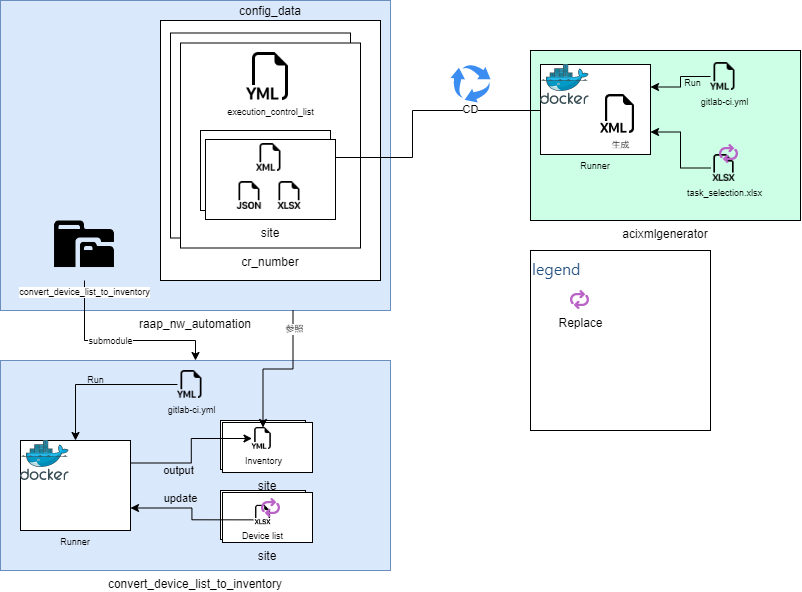

The diagram above was exported from draw.io. Its source (the exported page's mxGraphModel, read from the mxfile embedded in the PNG):
<mxGraphModel dx="1114" dy="796" grid="1" gridSize="10" guides="1" tooltips="1" connect="1" arrows="1" fold="1" page="1" pageScale="1" pageWidth="1169" pageHeight="827" math="0" shadow="0">
  <root>
    <mxCell id="0" />
    <mxCell id="1" parent="0" />
    <mxCell id="-_8uCw-a5yyNcdN6Zczo-45" value="convert_device_list_to_inventory" style="rounded=0;whiteSpace=wrap;html=1;labelPosition=center;verticalLabelPosition=bottom;align=center;verticalAlign=top;fillColor=#dae8fc;strokeColor=#6c8ebf;" parent="1" vertex="1">
      <mxGeometry x="150" y="470" width="390" height="210" as="geometry" />
    </mxCell>
    <mxCell id="YD03DfF4g4kComHbKzjf-6" value="" style="group" vertex="1" connectable="0" parent="1">
      <mxGeometry x="370" y="600" width="92" height="52" as="geometry" />
    </mxCell>
    <mxCell id="YD03DfF4g4kComHbKzjf-3" value="" style="rounded=0;whiteSpace=wrap;html=1;" vertex="1" parent="YD03DfF4g4kComHbKzjf-6">
      <mxGeometry width="85" height="49" as="geometry" />
    </mxCell>
    <mxCell id="YD03DfF4g4kComHbKzjf-4" value="site" style="rounded=0;whiteSpace=wrap;html=1;labelPosition=center;verticalLabelPosition=bottom;align=center;verticalAlign=top;movable=1;resizable=1;rotatable=1;deletable=1;editable=1;locked=0;connectable=1;" vertex="1" parent="YD03DfF4g4kComHbKzjf-6">
      <mxGeometry x="2" y="2" width="90" height="50" as="geometry" />
    </mxCell>
    <mxCell id="-_8uCw-a5yyNcdN6Zczo-74" value="Device list" style="shape=image;html=1;verticalAlign=top;verticalLabelPosition=bottom;labelBackgroundColor=none;imageAspect=0;aspect=fixed;image=https://cdn1.iconfinder.com/data/icons/bootstrap-vol-3/16/filetype-xlsx-128.png;fontSize=9;fillColor=#CCFFE6;" parent="YD03DfF4g4kComHbKzjf-6" vertex="1">
      <mxGeometry x="32.80923076923074" y="14.81499999999994" width="19.375" height="19.375" as="geometry" />
    </mxCell>
    <mxCell id="-_8uCw-a5yyNcdN6Zczo-1" value="acixmlgenerator" style="rounded=0;whiteSpace=wrap;html=1;labelPosition=center;verticalLabelPosition=bottom;align=center;verticalAlign=top;fillColor=#CCFFE6;" parent="1" vertex="1">
      <mxGeometry x="680" y="160" width="270" height="170" as="geometry" />
    </mxCell>
    <mxCell id="-_8uCw-a5yyNcdN6Zczo-4" value="raap_nw_automation" style="rounded=0;whiteSpace=wrap;html=1;labelPosition=center;verticalLabelPosition=bottom;align=center;verticalAlign=top;fillColor=#dae8fc;strokeColor=#6c8ebf;" parent="1" vertex="1">
      <mxGeometry x="150" y="110" width="390" height="310" as="geometry" />
    </mxCell>
    <mxCell id="-_8uCw-a5yyNcdN6Zczo-6" value="" style="sketch=0;html=1;aspect=fixed;strokeColor=none;shadow=0;align=center;verticalAlign=bottom;fillColor=#3B8DF1;shape=mxgraph.gcp2.arrow_cycle;labelPosition=center;verticalLabelPosition=top;" parent="1" vertex="1">
      <mxGeometry x="600" y="174" width="40" height="38" as="geometry" />
    </mxCell>
    <mxCell id="-_8uCw-a5yyNcdN6Zczo-8" value="config_data" style="rounded=0;whiteSpace=wrap;html=1;labelPosition=center;verticalLabelPosition=top;align=center;verticalAlign=bottom;" parent="1" vertex="1">
      <mxGeometry x="310" y="130" width="220" height="260" as="geometry" />
    </mxCell>
    <mxCell id="-_8uCw-a5yyNcdN6Zczo-9" value="" style="rounded=0;whiteSpace=wrap;html=1;labelPosition=center;verticalLabelPosition=top;align=center;verticalAlign=bottom;" parent="1" vertex="1">
      <mxGeometry x="320" y="142.5" width="180" height="205" as="geometry" />
    </mxCell>
    <mxCell id="-_8uCw-a5yyNcdN6Zczo-10" value="cr_number" style="rounded=0;whiteSpace=wrap;html=1;labelPosition=center;verticalLabelPosition=bottom;align=center;verticalAlign=top;" parent="1" vertex="1">
      <mxGeometry x="330" y="152.5" width="180" height="205" as="geometry" />
    </mxCell>
    <mxCell id="-_8uCw-a5yyNcdN6Zczo-36" style="edgeStyle=orthogonalEdgeStyle;rounded=0;orthogonalLoop=1;jettySize=auto;html=1;exitX=0;exitY=0.5;exitDx=0;exitDy=0;entryX=1;entryY=0.25;entryDx=0;entryDy=0;fontSize=9;" parent="1" source="-_8uCw-a5yyNcdN6Zczo-35" target="-_8uCw-a5yyNcdN6Zczo-42" edge="1">
      <mxGeometry relative="1" as="geometry">
        <mxPoint x="800" y="62.5" as="targetPoint" />
      </mxGeometry>
    </mxCell>
    <mxCell id="-_8uCw-a5yyNcdN6Zczo-37" value="Run" style="edgeLabel;html=1;align=center;verticalAlign=middle;resizable=0;points=[];fontSize=9;labelBackgroundColor=none;" parent="-_8uCw-a5yyNcdN6Zczo-36" vertex="1" connectable="0">
      <mxGeometry x="0.229" y="-1" relative="1" as="geometry">
        <mxPoint x="15" y="-3" as="offset" />
      </mxGeometry>
    </mxCell>
    <mxCell id="-_8uCw-a5yyNcdN6Zczo-35" value="&lt;font style=&quot;font-size: 9px;&quot;&gt;gitlab-ci.yml&lt;/font&gt;" style="shape=image;html=1;verticalAlign=top;verticalLabelPosition=bottom;labelBackgroundColor=none;imageAspect=0;aspect=fixed;image=https://cdn1.iconfinder.com/data/icons/bootstrap-vol-3/16/filetype-yml-128.png;fontSize=8;imageBackground=none;" parent="1" vertex="1">
      <mxGeometry x="860" y="172" width="28" height="28" as="geometry" />
    </mxCell>
    <mxCell id="-_8uCw-a5yyNcdN6Zczo-40" value="execution_control_list" style="shape=image;html=1;verticalAlign=top;verticalLabelPosition=bottom;labelBackgroundColor=#ffffff;imageAspect=0;aspect=fixed;image=https://cdn1.iconfinder.com/data/icons/bootstrap-vol-3/16/filetype-yml-128.png;fontSize=9;" parent="1" vertex="1">
      <mxGeometry x="396" y="162" width="48" height="48" as="geometry" />
    </mxCell>
    <mxCell id="-_8uCw-a5yyNcdN6Zczo-5" style="edgeStyle=orthogonalEdgeStyle;rounded=0;orthogonalLoop=1;jettySize=auto;html=1;entryX=1;entryY=0.5;entryDx=0;entryDy=0;" parent="1" target="-_8uCw-a5yyNcdN6Zczo-24" edge="1">
      <mxGeometry relative="1" as="geometry">
        <mxPoint x="690" y="220" as="sourcePoint" />
      </mxGeometry>
    </mxCell>
    <mxCell id="-_8uCw-a5yyNcdN6Zczo-7" value="CD" style="edgeLabel;html=1;align=center;verticalAlign=middle;resizable=0;points=[];" parent="-_8uCw-a5yyNcdN6Zczo-5" vertex="1" connectable="0">
      <mxGeometry x="-0.2857" y="3" relative="1" as="geometry">
        <mxPoint x="38" y="-4" as="offset" />
      </mxGeometry>
    </mxCell>
    <mxCell id="-_8uCw-a5yyNcdN6Zczo-46" style="edgeStyle=orthogonalEdgeStyle;rounded=0;orthogonalLoop=1;jettySize=auto;html=1;exitX=0.5;exitY=1;exitDx=0;exitDy=0;entryX=0.5;entryY=0;entryDx=0;entryDy=0;fontSize=9;" parent="1" source="-_8uCw-a5yyNcdN6Zczo-44" target="-_8uCw-a5yyNcdN6Zczo-45" edge="1">
      <mxGeometry relative="1" as="geometry">
        <Array as="points">
          <mxPoint x="234" y="450" />
          <mxPoint x="345" y="450" />
        </Array>
      </mxGeometry>
    </mxCell>
    <mxCell id="-_8uCw-a5yyNcdN6Zczo-47" value="submodule" style="edgeLabel;html=1;align=center;verticalAlign=middle;resizable=0;points=[];fontSize=9;" parent="-_8uCw-a5yyNcdN6Zczo-46" vertex="1" connectable="0">
      <mxGeometry x="-0.2668" y="-1" relative="1" as="geometry">
        <mxPoint x="16" as="offset" />
      </mxGeometry>
    </mxCell>
    <mxCell id="-_8uCw-a5yyNcdN6Zczo-44" value="convert_device_list_to_inventory" style="shape=image;html=1;verticalAlign=top;verticalLabelPosition=bottom;labelBackgroundColor=#ffffff;imageAspect=0;aspect=fixed;image=https://cdn0.iconfinder.com/data/icons/octicons/1024/file-submodule-128.png;fontSize=9;fillColor=#CCFFE6;" parent="1" vertex="1">
      <mxGeometry x="200" y="322" width="68" height="68" as="geometry" />
    </mxCell>
    <mxCell id="-_8uCw-a5yyNcdN6Zczo-65" style="edgeStyle=orthogonalEdgeStyle;rounded=0;orthogonalLoop=1;jettySize=auto;html=1;exitX=0;exitY=0.5;exitDx=0;exitDy=0;entryX=0.5;entryY=0;entryDx=0;entryDy=0;fontSize=9;" parent="1" source="-_8uCw-a5yyNcdN6Zczo-67" target="-_8uCw-a5yyNcdN6Zczo-69" edge="1">
      <mxGeometry relative="1" as="geometry">
        <mxPoint x="267" y="530.5" as="targetPoint" />
      </mxGeometry>
    </mxCell>
    <mxCell id="-_8uCw-a5yyNcdN6Zczo-66" value="Run" style="edgeLabel;html=1;align=center;verticalAlign=middle;resizable=0;points=[];fontSize=9;labelBackgroundColor=none;" parent="-_8uCw-a5yyNcdN6Zczo-65" vertex="1" connectable="0">
      <mxGeometry x="0.229" y="-1" relative="1" as="geometry">
        <mxPoint x="15" y="-3" as="offset" />
      </mxGeometry>
    </mxCell>
    <mxCell id="-_8uCw-a5yyNcdN6Zczo-67" value="&lt;font style=&quot;font-size: 9px;&quot;&gt;gitlab-ci.yml&lt;/font&gt;" style="shape=image;html=1;verticalAlign=top;verticalLabelPosition=bottom;labelBackgroundColor=none;imageAspect=0;aspect=fixed;image=https://cdn1.iconfinder.com/data/icons/bootstrap-vol-3/16/filetype-yml-128.png;fontSize=8;imageBackground=none;" parent="1" vertex="1">
      <mxGeometry x="327" y="480" width="28" height="28" as="geometry" />
    </mxCell>
    <mxCell id="-_8uCw-a5yyNcdN6Zczo-76" value="" style="group" parent="1" vertex="1" connectable="0">
      <mxGeometry x="690" y="174" width="110" height="90" as="geometry" />
    </mxCell>
    <mxCell id="-_8uCw-a5yyNcdN6Zczo-42" value="Runner" style="rounded=0;whiteSpace=wrap;html=1;fontSize=9;align=center;labelPosition=center;verticalLabelPosition=bottom;verticalAlign=top;" parent="-_8uCw-a5yyNcdN6Zczo-76" vertex="1">
      <mxGeometry width="110" height="90" as="geometry" />
    </mxCell>
    <mxCell id="-_8uCw-a5yyNcdN6Zczo-31" value="" style="sketch=0;aspect=fixed;html=1;points=[];align=center;image;fontSize=12;image=img/lib/mscae/Docker.svg;" parent="-_8uCw-a5yyNcdN6Zczo-76" vertex="1">
      <mxGeometry width="48.78" height="40" as="geometry" />
    </mxCell>
    <mxCell id="-_8uCw-a5yyNcdN6Zczo-33" value="&lt;font style=&quot;font-size: 9px;&quot;&gt;生成&lt;/font&gt;" style="shape=image;html=1;verticalAlign=top;verticalLabelPosition=bottom;labelBackgroundColor=#ffffff;imageAspect=0;aspect=fixed;image=https://cdn1.iconfinder.com/data/icons/bootstrap-vol-3/16/filetype-xml-128.png;fontSize=8;" parent="-_8uCw-a5yyNcdN6Zczo-76" vertex="1">
      <mxGeometry x="60" y="30" width="39" height="39" as="geometry" />
    </mxCell>
    <mxCell id="-_8uCw-a5yyNcdN6Zczo-69" value="Runner" style="rounded=0;whiteSpace=wrap;html=1;fontSize=9;labelPosition=center;verticalLabelPosition=bottom;align=center;verticalAlign=top;" parent="1" vertex="1">
      <mxGeometry x="170" y="550" width="110" height="90" as="geometry" />
    </mxCell>
    <mxCell id="-_8uCw-a5yyNcdN6Zczo-70" value="" style="sketch=0;aspect=fixed;html=1;points=[];align=center;image;fontSize=12;image=img/lib/mscae/Docker.svg;" parent="1" vertex="1">
      <mxGeometry x="170" y="550" width="48.78" height="40" as="geometry" />
    </mxCell>
    <mxCell id="cZB7RNP8p68iuFenuhfH-2" style="edgeStyle=orthogonalEdgeStyle;rounded=0;orthogonalLoop=1;jettySize=auto;html=1;exitX=0;exitY=0.75;exitDx=0;exitDy=0;entryX=1;entryY=0.75;entryDx=0;entryDy=0;" parent="1" source="-_8uCw-a5yyNcdN6Zczo-74" edge="1" target="-_8uCw-a5yyNcdN6Zczo-69">
      <mxGeometry relative="1" as="geometry">
        <mxPoint x="270" y="710" as="targetPoint" />
      </mxGeometry>
    </mxCell>
    <mxCell id="DvinoCRQq7t8rkViosvs-2" value="update" style="edgeLabel;html=1;align=center;verticalAlign=top;resizable=0;points=[];labelBackgroundColor=none;" parent="cZB7RNP8p68iuFenuhfH-2" vertex="1" connectable="0">
      <mxGeometry x="-0.1335" y="-1" relative="1" as="geometry">
        <mxPoint x="-15" y="-33" as="offset" />
      </mxGeometry>
    </mxCell>
    <mxCell id="YD03DfF4g4kComHbKzjf-7" value="" style="group" vertex="1" connectable="0" parent="1">
      <mxGeometry x="370" y="530" width="92" height="52" as="geometry" />
    </mxCell>
    <mxCell id="DvinoCRQq7t8rkViosvs-19" value="" style="rounded=0;whiteSpace=wrap;html=1;" parent="YD03DfF4g4kComHbKzjf-7" vertex="1">
      <mxGeometry width="85" height="49" as="geometry" />
    </mxCell>
    <mxCell id="DvinoCRQq7t8rkViosvs-20" value="site" style="rounded=0;whiteSpace=wrap;html=1;labelPosition=center;verticalLabelPosition=bottom;align=center;verticalAlign=top;movable=1;resizable=1;rotatable=1;deletable=1;editable=1;locked=0;connectable=1;" parent="YD03DfF4g4kComHbKzjf-7" vertex="1">
      <mxGeometry x="2" y="2" width="90" height="50" as="geometry" />
    </mxCell>
    <mxCell id="YD03DfF4g4kComHbKzjf-1" value="Inventory" style="shape=image;html=1;verticalAlign=top;verticalLabelPosition=bottom;labelBackgroundColor=none;imageAspect=0;aspect=fixed;image=https://cdn1.iconfinder.com/data/icons/bootstrap-vol-3/16/filetype-yml-128.png;fontSize=9;fillColor=#CCFFE6;" vertex="1" parent="YD03DfF4g4kComHbKzjf-7">
      <mxGeometry x="31.5" y="7" width="22" height="22" as="geometry" />
    </mxCell>
    <mxCell id="YD03DfF4g4kComHbKzjf-8" style="edgeStyle=orthogonalEdgeStyle;rounded=0;orthogonalLoop=1;jettySize=auto;html=1;exitX=1;exitY=0.25;exitDx=0;exitDy=0;entryX=0;entryY=0.5;entryDx=0;entryDy=0;" edge="1" parent="1" source="-_8uCw-a5yyNcdN6Zczo-69" target="YD03DfF4g4kComHbKzjf-1">
      <mxGeometry relative="1" as="geometry" />
    </mxCell>
    <mxCell id="YD03DfF4g4kComHbKzjf-9" value="output" style="edgeLabel;html=1;align=center;verticalAlign=middle;resizable=0;points=[];labelBackgroundColor=none;" vertex="1" connectable="0" parent="YD03DfF4g4kComHbKzjf-8">
      <mxGeometry x="-0.147" relative="1" as="geometry">
        <mxPoint x="-13" y="8" as="offset" />
      </mxGeometry>
    </mxCell>
    <mxCell id="-_8uCw-a5yyNcdN6Zczo-51" style="edgeStyle=orthogonalEdgeStyle;rounded=0;orthogonalLoop=1;jettySize=auto;html=1;exitX=0.75;exitY=1;exitDx=0;exitDy=0;fontSize=9;" parent="1" source="-_8uCw-a5yyNcdN6Zczo-4" target="YD03DfF4g4kComHbKzjf-1" edge="1">
      <mxGeometry relative="1" as="geometry">
        <mxPoint x="345" y="497.5" as="targetPoint" />
      </mxGeometry>
    </mxCell>
    <mxCell id="-_8uCw-a5yyNcdN6Zczo-52" value="参照" style="edgeLabel;html=1;align=center;verticalAlign=middle;resizable=0;points=[];fontSize=9;" parent="-_8uCw-a5yyNcdN6Zczo-51" vertex="1" connectable="0">
      <mxGeometry x="-0.7453" y="1" relative="1" as="geometry">
        <mxPoint as="offset" />
      </mxGeometry>
    </mxCell>
    <mxCell id="YD03DfF4g4kComHbKzjf-16" style="edgeStyle=orthogonalEdgeStyle;rounded=0;orthogonalLoop=1;jettySize=auto;html=1;entryX=1;entryY=0.75;entryDx=0;entryDy=0;" edge="1" parent="1" source="YD03DfF4g4kComHbKzjf-13" target="-_8uCw-a5yyNcdN6Zczo-42">
      <mxGeometry relative="1" as="geometry" />
    </mxCell>
    <mxCell id="YD03DfF4g4kComHbKzjf-13" value="task_selection.xlsx" style="shape=image;html=1;verticalAlign=top;verticalLabelPosition=bottom;labelBackgroundColor=none;imageAspect=0;aspect=fixed;image=https://cdn1.iconfinder.com/data/icons/bootstrap-vol-3/16/filetype-xlsx-128.png;fontSize=9;fillColor=#CCFFE6;" vertex="1" parent="1">
      <mxGeometry x="860" y="264" width="27" height="27" as="geometry" />
    </mxCell>
    <mxCell id="YD03DfF4g4kComHbKzjf-17" value="" style="shape=image;html=1;verticalAlign=top;verticalLabelPosition=bottom;labelBackgroundColor=#ffffff;imageAspect=0;aspect=fixed;image=https://cdn4.iconfinder.com/data/icons/bold-purple-free-samples/32/Arrows_Refresh_Replace_Round_Circle-128.png" vertex="1" parent="1">
      <mxGeometry x="869" y="254" width="19" height="19" as="geometry" />
    </mxCell>
    <mxCell id="YD03DfF4g4kComHbKzjf-18" value="" style="shape=image;html=1;verticalAlign=top;verticalLabelPosition=bottom;labelBackgroundColor=#ffffff;imageAspect=0;aspect=fixed;image=https://cdn4.iconfinder.com/data/icons/bold-purple-free-samples/32/Arrows_Refresh_Replace_Round_Circle-128.png" vertex="1" parent="1">
      <mxGeometry x="411" y="608" width="19" height="19" as="geometry" />
    </mxCell>
    <mxCell id="YD03DfF4g4kComHbKzjf-21" value="" style="group" vertex="1" connectable="0" parent="1">
      <mxGeometry x="680" y="360" width="180" height="180" as="geometry" />
    </mxCell>
    <mxCell id="YD03DfF4g4kComHbKzjf-20" value="&lt;a style=&quot;box-sizing: border-box; border-width: 0px; border-style: solid; border-color: currentcolor; --tw-border-spacing-x: 0; --tw-border-spacing-y: 0; --tw-translate-x: 0; --tw-translate-y: 0; --tw-rotate: 0; --tw-skew-x: 0; --tw-skew-y: 0; --tw-scale-x: 1; --tw-scale-y: 1; --tw-pan-x: ; --tw-pan-y: ; --tw-pinch-zoom: ; --tw-scroll-snap-strictness: proximity; --tw-ordinal: ; --tw-slashed-zero: ; --tw-numeric-figure: ; --tw-numeric-spacing: ; --tw-numeric-fraction: ; --tw-ring-inset: ; --tw-ring-offset-width: 0px; --tw-ring-offset-color: #fff; --tw-ring-color: rgb(0 125 178 / 0.5); --tw-ring-offset-shadow: 0 0 #0000; --tw-ring-shadow: 0 0 #0000; --tw-shadow: 0 0 #0000; --tw-shadow-colored: 0 0 #0000; --tw-blur: ; --tw-brightness: ; --tw-contrast: ; --tw-grayscale: ; --tw-hue-rotate: ; --tw-invert: ; --tw-saturate: ; --tw-sepia: ; --tw-drop-shadow: ; --tw-backdrop-blur: ; --tw-backdrop-brightness: ; --tw-backdrop-contrast: ; --tw-backdrop-grayscale: ; --tw-backdrop-hue-rotate: ; --tw-backdrop-invert: ; --tw-backdrop-opacity: ; --tw-backdrop-saturate: ; --tw-backdrop-sepia: ; color: rgb(38, 81, 128); text-decoration-line: inherit; font-family: -apple-system, BlinkMacSystemFont, &amp;quot;Segoe UI&amp;quot;, Roboto, Helvetica, Arial, sans-serif; line-height: 24px; font-size: 16px; background-color: rgb(255, 255, 255);&quot; class=&quot;dictLink featured&quot; id=&quot;dictEntry10001735830&quot;&gt;legend&amp;nbsp;&lt;/a&gt;" style="whiteSpace=wrap;html=1;aspect=fixed;labelBackgroundColor=none;align=left;verticalAlign=top;" vertex="1" parent="YD03DfF4g4kComHbKzjf-21">
      <mxGeometry width="180" height="180" as="geometry" />
    </mxCell>
    <mxCell id="YD03DfF4g4kComHbKzjf-19" value="Replace" style="shape=image;html=1;verticalAlign=top;verticalLabelPosition=bottom;labelBackgroundColor=#ffffff;imageAspect=0;aspect=fixed;image=https://cdn4.iconfinder.com/data/icons/bold-purple-free-samples/32/Arrows_Refresh_Replace_Round_Circle-128.png" vertex="1" parent="YD03DfF4g4kComHbKzjf-21">
      <mxGeometry x="40" y="40" width="19" height="19" as="geometry" />
    </mxCell>
    <mxCell id="-_8uCw-a5yyNcdN6Zczo-38" value="" style="rounded=0;whiteSpace=wrap;html=1;" parent="1" vertex="1">
      <mxGeometry x="350" y="240" width="130" height="80" as="geometry" />
    </mxCell>
    <mxCell id="-_8uCw-a5yyNcdN6Zczo-13" value="site" style="rounded=0;whiteSpace=wrap;html=1;labelPosition=center;verticalLabelPosition=bottom;align=center;verticalAlign=top;" parent="1" vertex="1">
      <mxGeometry x="355" y="249" width="130" height="80" as="geometry" />
    </mxCell>
    <mxCell id="-_8uCw-a5yyNcdN6Zczo-23" value="" style="shape=image;html=1;verticalAlign=top;verticalLabelPosition=bottom;labelBackgroundColor=#ffffff;imageAspect=0;aspect=fixed;image=https://cdn1.iconfinder.com/data/icons/bootstrap-vol-3/16/filetype-xlsx-128.png;fontSize=8;" parent="1" vertex="1">
      <mxGeometry x="425" y="291" width="28" height="28" as="geometry" />
    </mxCell>
    <mxCell id="-_8uCw-a5yyNcdN6Zczo-24" value="" style="shape=image;html=1;verticalAlign=top;verticalLabelPosition=bottom;labelBackgroundColor=#ffffff;imageAspect=0;aspect=fixed;image=https://cdn1.iconfinder.com/data/icons/bootstrap-vol-3/16/filetype-xml-128.png;fontSize=8;" parent="1" vertex="1">
      <mxGeometry x="406" y="253" width="28" height="28" as="geometry" />
    </mxCell>
    <mxCell id="-_8uCw-a5yyNcdN6Zczo-25" value="" style="shape=image;html=1;verticalAlign=top;verticalLabelPosition=bottom;labelBackgroundColor=#ffffff;imageAspect=0;aspect=fixed;image=https://cdn1.iconfinder.com/data/icons/bootstrap-vol-3/16/filetype-json-128.png;fontSize=8;" parent="1" vertex="1">
      <mxGeometry x="385" y="291" width="28" height="28" as="geometry" />
    </mxCell>
  </root>
</mxGraphModel>